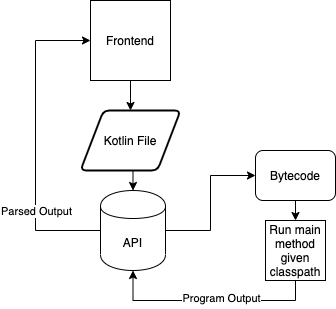

The diagram above was exported from draw.io. Its source (the exported page's mxGraphModel, read from the mxfile embedded in the PNG):
<mxGraphModel dx="1186" dy="698" grid="1" gridSize="10" guides="1" tooltips="1" connect="1" arrows="1" fold="1" page="1" pageScale="1" pageWidth="850" pageHeight="1100" math="0" shadow="0">
  <root>
    <mxCell id="0" />
    <mxCell id="1" parent="0" />
    <mxCell id="PXzKBw6-yUul1h3WK6vF-9" style="edgeStyle=orthogonalEdgeStyle;rounded=0;orthogonalLoop=1;jettySize=auto;html=1;exitX=0.5;exitY=1;exitDx=0;exitDy=0;entryX=0.5;entryY=0;entryDx=0;entryDy=0;" edge="1" parent="1" source="PXzKBw6-yUul1h3WK6vF-5" target="PXzKBw6-yUul1h3WK6vF-7">
      <mxGeometry relative="1" as="geometry" />
    </mxCell>
    <mxCell id="PXzKBw6-yUul1h3WK6vF-5" value="Frontend&lt;br&gt;" style="whiteSpace=wrap;html=1;aspect=fixed;" vertex="1" parent="1">
      <mxGeometry x="385" y="50" width="80" height="80" as="geometry" />
    </mxCell>
    <mxCell id="PXzKBw6-yUul1h3WK6vF-10" style="edgeStyle=orthogonalEdgeStyle;rounded=0;orthogonalLoop=1;jettySize=auto;html=1;exitX=0.5;exitY=1;exitDx=0;exitDy=0;entryX=0.5;entryY=0;entryDx=0;entryDy=0;" edge="1" parent="1" source="PXzKBw6-yUul1h3WK6vF-7" target="PXzKBw6-yUul1h3WK6vF-8">
      <mxGeometry relative="1" as="geometry" />
    </mxCell>
    <mxCell id="PXzKBw6-yUul1h3WK6vF-7" value="Kotlin File" style="shape=parallelogram;html=1;strokeWidth=2;perimeter=parallelogramPerimeter;whiteSpace=wrap;rounded=1;arcSize=12;size=0.23;" vertex="1" parent="1">
      <mxGeometry x="375" y="160" width="100" height="60" as="geometry" />
    </mxCell>
    <mxCell id="PXzKBw6-yUul1h3WK6vF-12" style="edgeStyle=orthogonalEdgeStyle;rounded=0;orthogonalLoop=1;jettySize=auto;html=1;exitX=1;exitY=0.5;exitDx=0;exitDy=0;entryX=0;entryY=0.5;entryDx=0;entryDy=0;" edge="1" parent="1" source="PXzKBw6-yUul1h3WK6vF-8" target="PXzKBw6-yUul1h3WK6vF-11">
      <mxGeometry relative="1" as="geometry" />
    </mxCell>
    <mxCell id="PXzKBw6-yUul1h3WK6vF-16" style="edgeStyle=orthogonalEdgeStyle;rounded=0;orthogonalLoop=1;jettySize=auto;html=1;exitX=0;exitY=0.5;exitDx=0;exitDy=0;entryX=0;entryY=0.5;entryDx=0;entryDy=0;" edge="1" parent="1" source="PXzKBw6-yUul1h3WK6vF-8" target="PXzKBw6-yUul1h3WK6vF-5">
      <mxGeometry relative="1" as="geometry">
        <Array as="points">
          <mxPoint x="330" y="280" />
          <mxPoint x="330" y="90" />
        </Array>
      </mxGeometry>
    </mxCell>
    <mxCell id="PXzKBw6-yUul1h3WK6vF-19" value="Parsed Output&lt;br&gt;" style="edgeLabel;html=1;align=center;verticalAlign=middle;resizable=0;points=[];" vertex="1" connectable="0" parent="PXzKBw6-yUul1h3WK6vF-16">
      <mxGeometry x="-0.1097" relative="1" as="geometry">
        <mxPoint y="53" as="offset" />
      </mxGeometry>
    </mxCell>
    <mxCell id="PXzKBw6-yUul1h3WK6vF-8" value="API" style="shape=cylinder;whiteSpace=wrap;html=1;boundedLbl=1;backgroundOutline=1;" vertex="1" parent="1">
      <mxGeometry x="395" y="240" width="65" height="80" as="geometry" />
    </mxCell>
    <mxCell id="PXzKBw6-yUul1h3WK6vF-14" style="edgeStyle=orthogonalEdgeStyle;rounded=0;orthogonalLoop=1;jettySize=auto;html=1;exitX=0.5;exitY=1;exitDx=0;exitDy=0;entryX=0.5;entryY=0;entryDx=0;entryDy=0;" edge="1" parent="1" source="PXzKBw6-yUul1h3WK6vF-11" target="PXzKBw6-yUul1h3WK6vF-13">
      <mxGeometry relative="1" as="geometry" />
    </mxCell>
    <mxCell id="PXzKBw6-yUul1h3WK6vF-11" value="Bytecode" style="rounded=1;whiteSpace=wrap;html=1;" vertex="1" parent="1">
      <mxGeometry x="550" y="200" width="80" height="50" as="geometry" />
    </mxCell>
    <mxCell id="PXzKBw6-yUul1h3WK6vF-15" style="edgeStyle=orthogonalEdgeStyle;rounded=0;orthogonalLoop=1;jettySize=auto;html=1;exitX=0.5;exitY=1;exitDx=0;exitDy=0;entryX=0.5;entryY=1;entryDx=0;entryDy=0;" edge="1" parent="1" source="PXzKBw6-yUul1h3WK6vF-13" target="PXzKBw6-yUul1h3WK6vF-8">
      <mxGeometry relative="1" as="geometry" />
    </mxCell>
    <mxCell id="PXzKBw6-yUul1h3WK6vF-17" value="Program Output" style="edgeLabel;html=1;align=center;verticalAlign=middle;resizable=0;points=[];" vertex="1" connectable="0" parent="PXzKBw6-yUul1h3WK6vF-15">
      <mxGeometry x="-0.1059" y="-3" relative="1" as="geometry">
        <mxPoint as="offset" />
      </mxGeometry>
    </mxCell>
    <mxCell id="PXzKBw6-yUul1h3WK6vF-13" value="Run main method given classpath" style="whiteSpace=wrap;html=1;aspect=fixed;" vertex="1" parent="1">
      <mxGeometry x="560" y="270" width="60" height="60" as="geometry" />
    </mxCell>
  </root>
</mxGraphModel>